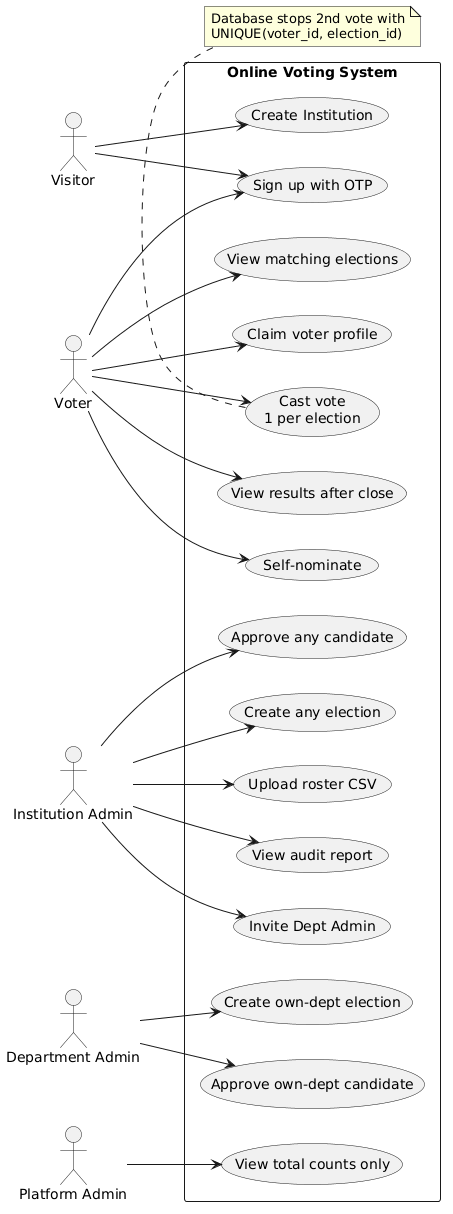

The diagram above was rendered by PlantUML. Its source (embedded in the PNG):
@startuml
' Use Case Diagram - Who can do what? Simple terms.
left to right direction
actor Visitor as visitor
actor Voter as voter
actor "Institution Admin" as instAdmin
actor "Department Admin" as deptAdmin
actor "Platform Admin" as platAdmin

rectangle "Online Voting System" {
  usecase "Sign up with OTP" as UC1
  usecase "Create Institution" as UC2
  usecase "Claim voter profile" as UC3
  usecase "View matching elections" as UC4
  usecase "Self-nominate" as UC5
  usecase "Cast vote\n1 per election" as UC6
  usecase "View results after close" as UC7
  usecase "Upload roster CSV" as UC8
  usecase "Create any election" as UC9
  usecase "Approve any candidate" as UC10
  usecase "Invite Dept Admin" as UC11
  usecase "View audit report" as UC12
  usecase "Create own-dept election" as UC13
  usecase "Approve own-dept candidate" as UC14
  usecase "View total counts only" as UC15
}

visitor --> UC1
visitor --> UC2
voter --> UC1
voter --> UC3
voter --> UC4
voter --> UC5
voter --> UC6
voter --> UC7
instAdmin --> UC8
instAdmin --> UC9
instAdmin --> UC10
instAdmin --> UC11
instAdmin --> UC12
deptAdmin --> UC13
deptAdmin --> UC14
platAdmin --> UC15

note bottom of UC6
  Database stops 2nd vote with
  UNIQUE(voter_id, election_id)
end note
@enduml